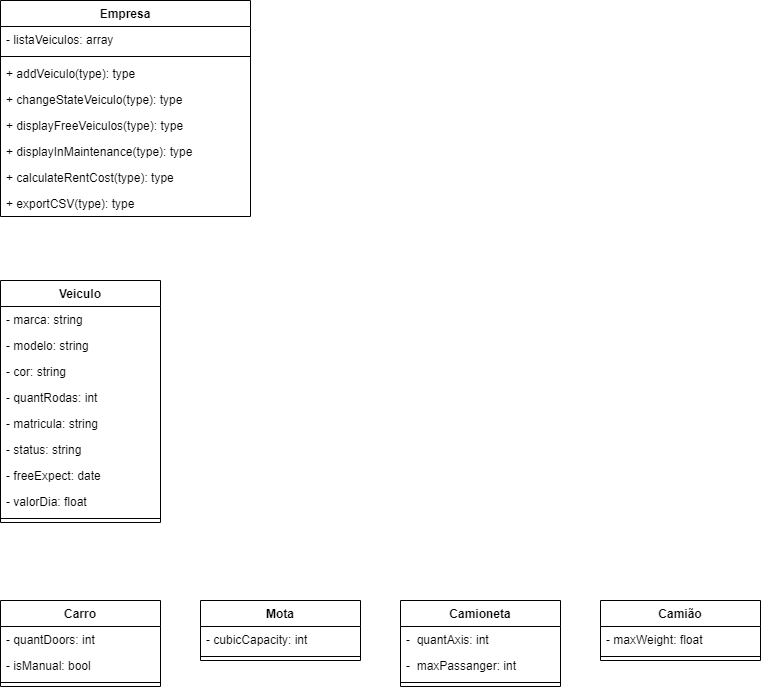

The diagram above was exported from draw.io. Its source (the exported page's mxGraphModel, read from the mxfile embedded in the PNG):
<mxGraphModel dx="1090" dy="784" grid="1" gridSize="10" guides="1" tooltips="1" connect="1" arrows="1" fold="1" page="1" pageScale="1" pageWidth="850" pageHeight="1100" background="none" math="0" shadow="0">
  <root>
    <mxCell id="0" />
    <mxCell id="1" parent="0" />
    <mxCell id="6" value="Veiculo" style="swimlane;fontStyle=1;align=center;verticalAlign=top;childLayout=stackLayout;horizontal=1;startSize=26;horizontalStack=0;resizeParent=1;resizeParentMax=0;resizeLast=0;collapsible=1;marginBottom=0;" parent="1" vertex="1">
      <mxGeometry x="40" y="320" width="160" height="242" as="geometry" />
    </mxCell>
    <mxCell id="7" value="- marca: string" style="text;strokeColor=none;fillColor=none;align=left;verticalAlign=top;spacingLeft=4;spacingRight=4;overflow=hidden;rotatable=0;points=[[0,0.5],[1,0.5]];portConstraint=eastwest;" parent="6" vertex="1">
      <mxGeometry y="26" width="160" height="26" as="geometry" />
    </mxCell>
    <mxCell id="27" value="- modelo: string" style="text;strokeColor=none;fillColor=none;align=left;verticalAlign=top;spacingLeft=4;spacingRight=4;overflow=hidden;rotatable=0;points=[[0,0.5],[1,0.5]];portConstraint=eastwest;" parent="6" vertex="1">
      <mxGeometry y="52" width="160" height="26" as="geometry" />
    </mxCell>
    <mxCell id="28" value="- cor: string" style="text;strokeColor=none;fillColor=none;align=left;verticalAlign=top;spacingLeft=4;spacingRight=4;overflow=hidden;rotatable=0;points=[[0,0.5],[1,0.5]];portConstraint=eastwest;" parent="6" vertex="1">
      <mxGeometry y="78" width="160" height="26" as="geometry" />
    </mxCell>
    <mxCell id="29" value="- quantRodas: int" style="text;strokeColor=none;fillColor=none;align=left;verticalAlign=top;spacingLeft=4;spacingRight=4;overflow=hidden;rotatable=0;points=[[0,0.5],[1,0.5]];portConstraint=eastwest;" parent="6" vertex="1">
      <mxGeometry y="104" width="160" height="26" as="geometry" />
    </mxCell>
    <mxCell id="35" value="- matricula: string" style="text;strokeColor=none;fillColor=none;align=left;verticalAlign=top;spacingLeft=4;spacingRight=4;overflow=hidden;rotatable=0;points=[[0,0.5],[1,0.5]];portConstraint=eastwest;" parent="6" vertex="1">
      <mxGeometry y="130" width="160" height="26" as="geometry" />
    </mxCell>
    <mxCell id="38" value="- status: string" style="text;strokeColor=none;fillColor=none;align=left;verticalAlign=top;spacingLeft=4;spacingRight=4;overflow=hidden;rotatable=0;points=[[0,0.5],[1,0.5]];portConstraint=eastwest;" parent="6" vertex="1">
      <mxGeometry y="156" width="160" height="26" as="geometry" />
    </mxCell>
    <mxCell id="39" value="- freeExpect: date" style="text;strokeColor=none;fillColor=none;align=left;verticalAlign=top;spacingLeft=4;spacingRight=4;overflow=hidden;rotatable=0;points=[[0,0.5],[1,0.5]];portConstraint=eastwest;" parent="6" vertex="1">
      <mxGeometry y="182" width="160" height="26" as="geometry" />
    </mxCell>
    <mxCell id="49" value="- valorDia: float" style="text;strokeColor=none;fillColor=none;align=left;verticalAlign=top;spacingLeft=4;spacingRight=4;overflow=hidden;rotatable=0;points=[[0,0.5],[1,0.5]];portConstraint=eastwest;" vertex="1" parent="6">
      <mxGeometry y="208" width="160" height="26" as="geometry" />
    </mxCell>
    <mxCell id="8" value="" style="line;strokeWidth=1;fillColor=none;align=left;verticalAlign=middle;spacingTop=-1;spacingLeft=3;spacingRight=3;rotatable=0;labelPosition=right;points=[];portConstraint=eastwest;strokeColor=inherit;" parent="6" vertex="1">
      <mxGeometry y="234" width="160" height="8" as="geometry" />
    </mxCell>
    <mxCell id="10" value="Carro" style="swimlane;fontStyle=1;align=center;verticalAlign=top;childLayout=stackLayout;horizontal=1;startSize=26;horizontalStack=0;resizeParent=1;resizeParentMax=0;resizeLast=0;collapsible=1;marginBottom=0;" parent="1" vertex="1">
      <mxGeometry x="40" y="640" width="160" height="86" as="geometry" />
    </mxCell>
    <mxCell id="11" value="- quantDoors: int" style="text;strokeColor=none;fillColor=none;align=left;verticalAlign=top;spacingLeft=4;spacingRight=4;overflow=hidden;rotatable=0;points=[[0,0.5],[1,0.5]];portConstraint=eastwest;" parent="10" vertex="1">
      <mxGeometry y="26" width="160" height="26" as="geometry" />
    </mxCell>
    <mxCell id="36" value="- isManual: bool" style="text;strokeColor=none;fillColor=none;align=left;verticalAlign=top;spacingLeft=4;spacingRight=4;overflow=hidden;rotatable=0;points=[[0,0.5],[1,0.5]];portConstraint=eastwest;" parent="10" vertex="1">
      <mxGeometry y="52" width="160" height="26" as="geometry" />
    </mxCell>
    <mxCell id="12" value="" style="line;strokeWidth=1;fillColor=none;align=left;verticalAlign=middle;spacingTop=-1;spacingLeft=3;spacingRight=3;rotatable=0;labelPosition=right;points=[];portConstraint=eastwest;strokeColor=inherit;" parent="10" vertex="1">
      <mxGeometry y="78" width="160" height="8" as="geometry" />
    </mxCell>
    <mxCell id="14" value="Mota" style="swimlane;fontStyle=1;align=center;verticalAlign=top;childLayout=stackLayout;horizontal=1;startSize=26;horizontalStack=0;resizeParent=1;resizeParentMax=0;resizeLast=0;collapsible=1;marginBottom=0;" parent="1" vertex="1">
      <mxGeometry x="240" y="640" width="160" height="60" as="geometry" />
    </mxCell>
    <mxCell id="15" value="- cubicCapacity: int" style="text;strokeColor=none;fillColor=none;align=left;verticalAlign=top;spacingLeft=4;spacingRight=4;overflow=hidden;rotatable=0;points=[[0,0.5],[1,0.5]];portConstraint=eastwest;" parent="14" vertex="1">
      <mxGeometry y="26" width="160" height="26" as="geometry" />
    </mxCell>
    <mxCell id="16" value="" style="line;strokeWidth=1;fillColor=none;align=left;verticalAlign=middle;spacingTop=-1;spacingLeft=3;spacingRight=3;rotatable=0;labelPosition=right;points=[];portConstraint=eastwest;strokeColor=inherit;" parent="14" vertex="1">
      <mxGeometry y="52" width="160" height="8" as="geometry" />
    </mxCell>
    <mxCell id="18" value="Camioneta" style="swimlane;fontStyle=1;align=center;verticalAlign=top;childLayout=stackLayout;horizontal=1;startSize=26;horizontalStack=0;resizeParent=1;resizeParentMax=0;resizeLast=0;collapsible=1;marginBottom=0;" parent="1" vertex="1">
      <mxGeometry x="440" y="640" width="160" height="86" as="geometry" />
    </mxCell>
    <mxCell id="19" value="-  quantAxis: int" style="text;strokeColor=none;fillColor=none;align=left;verticalAlign=top;spacingLeft=4;spacingRight=4;overflow=hidden;rotatable=0;points=[[0,0.5],[1,0.5]];portConstraint=eastwest;" parent="18" vertex="1">
      <mxGeometry y="26" width="160" height="26" as="geometry" />
    </mxCell>
    <mxCell id="37" value="-  maxPassanger: int" style="text;strokeColor=none;fillColor=none;align=left;verticalAlign=top;spacingLeft=4;spacingRight=4;overflow=hidden;rotatable=0;points=[[0,0.5],[1,0.5]];portConstraint=eastwest;" parent="18" vertex="1">
      <mxGeometry y="52" width="160" height="26" as="geometry" />
    </mxCell>
    <mxCell id="20" value="" style="line;strokeWidth=1;fillColor=none;align=left;verticalAlign=middle;spacingTop=-1;spacingLeft=3;spacingRight=3;rotatable=0;labelPosition=right;points=[];portConstraint=eastwest;strokeColor=inherit;" parent="18" vertex="1">
      <mxGeometry y="78" width="160" height="8" as="geometry" />
    </mxCell>
    <mxCell id="22" value="Camião" style="swimlane;fontStyle=1;align=center;verticalAlign=top;childLayout=stackLayout;horizontal=1;startSize=26;horizontalStack=0;resizeParent=1;resizeParentMax=0;resizeLast=0;collapsible=1;marginBottom=0;" parent="1" vertex="1">
      <mxGeometry x="640" y="640" width="160" height="60" as="geometry" />
    </mxCell>
    <mxCell id="23" value="- maxWeight: float" style="text;strokeColor=none;fillColor=none;align=left;verticalAlign=top;spacingLeft=4;spacingRight=4;overflow=hidden;rotatable=0;points=[[0,0.5],[1,0.5]];portConstraint=eastwest;" parent="22" vertex="1">
      <mxGeometry y="26" width="160" height="26" as="geometry" />
    </mxCell>
    <mxCell id="24" value="" style="line;strokeWidth=1;fillColor=none;align=left;verticalAlign=middle;spacingTop=-1;spacingLeft=3;spacingRight=3;rotatable=0;labelPosition=right;points=[];portConstraint=eastwest;strokeColor=inherit;" parent="22" vertex="1">
      <mxGeometry y="52" width="160" height="8" as="geometry" />
    </mxCell>
    <mxCell id="40" value="Empresa" style="swimlane;fontStyle=1;align=center;verticalAlign=top;childLayout=stackLayout;horizontal=1;startSize=26;horizontalStack=0;resizeParent=1;resizeParentMax=0;resizeLast=0;collapsible=1;marginBottom=0;" parent="1" vertex="1">
      <mxGeometry x="40" y="40" width="250" height="216" as="geometry" />
    </mxCell>
    <mxCell id="41" value="- listaVeiculos: array" style="text;strokeColor=none;fillColor=none;align=left;verticalAlign=top;spacingLeft=4;spacingRight=4;overflow=hidden;rotatable=0;points=[[0,0.5],[1,0.5]];portConstraint=eastwest;" parent="40" vertex="1">
      <mxGeometry y="26" width="250" height="26" as="geometry" />
    </mxCell>
    <mxCell id="42" value="" style="line;strokeWidth=1;fillColor=none;align=left;verticalAlign=middle;spacingTop=-1;spacingLeft=3;spacingRight=3;rotatable=0;labelPosition=right;points=[];portConstraint=eastwest;strokeColor=inherit;" parent="40" vertex="1">
      <mxGeometry y="52" width="250" height="8" as="geometry" />
    </mxCell>
    <mxCell id="43" value="+ addVeiculo(type): type" style="text;strokeColor=none;fillColor=none;align=left;verticalAlign=top;spacingLeft=4;spacingRight=4;overflow=hidden;rotatable=0;points=[[0,0.5],[1,0.5]];portConstraint=eastwest;" parent="40" vertex="1">
      <mxGeometry y="60" width="250" height="26" as="geometry" />
    </mxCell>
    <mxCell id="44" value="+ changeStateVeiculo(type): type" style="text;strokeColor=none;fillColor=none;align=left;verticalAlign=top;spacingLeft=4;spacingRight=4;overflow=hidden;rotatable=0;points=[[0,0.5],[1,0.5]];portConstraint=eastwest;" parent="40" vertex="1">
      <mxGeometry y="86" width="250" height="26" as="geometry" />
    </mxCell>
    <mxCell id="45" value="+ displayFreeVeiculos(type): type" style="text;strokeColor=none;fillColor=none;align=left;verticalAlign=top;spacingLeft=4;spacingRight=4;overflow=hidden;rotatable=0;points=[[0,0.5],[1,0.5]];portConstraint=eastwest;" parent="40" vertex="1">
      <mxGeometry y="112" width="250" height="26" as="geometry" />
    </mxCell>
    <mxCell id="46" value="+ displayInMaintenance(type): type" style="text;strokeColor=none;fillColor=none;align=left;verticalAlign=top;spacingLeft=4;spacingRight=4;overflow=hidden;rotatable=0;points=[[0,0.5],[1,0.5]];portConstraint=eastwest;" parent="40" vertex="1">
      <mxGeometry y="138" width="250" height="26" as="geometry" />
    </mxCell>
    <mxCell id="47" value="+ calculateRentCost(type): type" style="text;strokeColor=none;fillColor=none;align=left;verticalAlign=top;spacingLeft=4;spacingRight=4;overflow=hidden;rotatable=0;points=[[0,0.5],[1,0.5]];portConstraint=eastwest;" parent="40" vertex="1">
      <mxGeometry y="164" width="250" height="26" as="geometry" />
    </mxCell>
    <mxCell id="48" value="+ exportCSV(type): type" style="text;strokeColor=none;fillColor=none;align=left;verticalAlign=top;spacingLeft=4;spacingRight=4;overflow=hidden;rotatable=0;points=[[0,0.5],[1,0.5]];portConstraint=eastwest;" parent="40" vertex="1">
      <mxGeometry y="190" width="250" height="26" as="geometry" />
    </mxCell>
  </root>
</mxGraphModel>